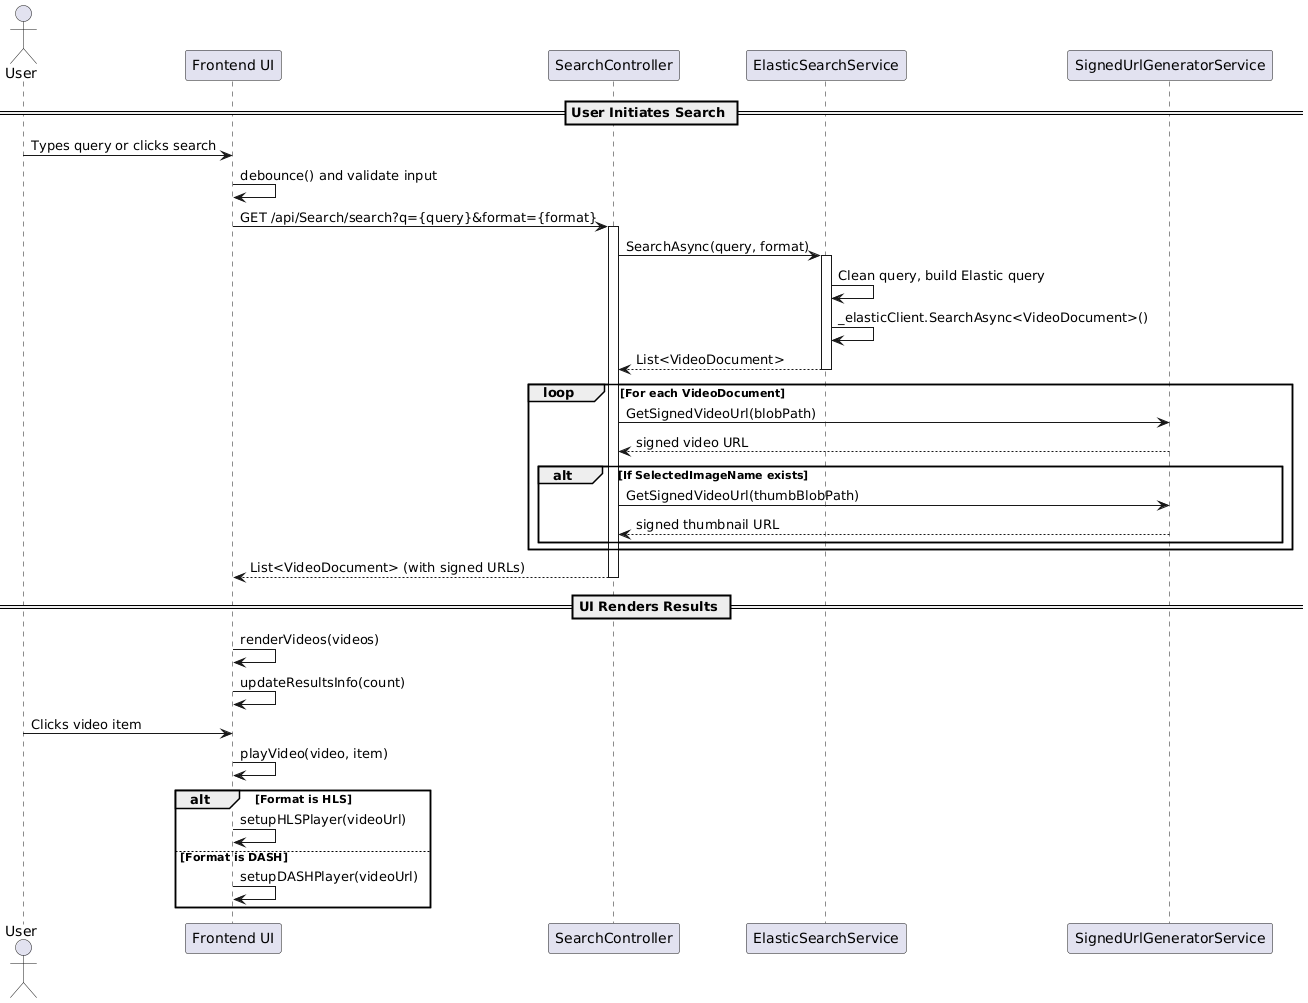

The diagram above was rendered by PlantUML. Its source (embedded in the PNG):
@startuml
actor User
participant "Frontend UI" as UI
participant "SearchController" as SC
participant "ElasticSearchService" as ES
participant "SignedUrlGeneratorService" as SUGS

== User Initiates Search ==
User -> UI: Types query or clicks search
UI -> UI: debounce() and validate input
UI -> SC: GET /api/Search/search?q={query}&format={format}
activate SC

SC -> ES: SearchAsync(query, format)
activate ES
ES -> ES: Clean query, build Elastic query
ES -> ES: _elasticClient.SearchAsync<VideoDocument>()
ES --> SC: List<VideoDocument>
deactivate ES

loop For each VideoDocument
    SC -> SUGS: GetSignedVideoUrl(blobPath)
    SUGS --> SC: signed video URL
    alt If SelectedImageName exists
        SC -> SUGS: GetSignedVideoUrl(thumbBlobPath)
        SUGS --> SC: signed thumbnail URL
    end
end

SC --> UI: List<VideoDocument> (with signed URLs)
deactivate SC

== UI Renders Results ==
UI -> UI: renderVideos(videos)
UI -> UI: updateResultsInfo(count)
User -> UI: Clicks video item
UI -> UI: playVideo(video, item)
alt Format is HLS
    UI -> UI: setupHLSPlayer(videoUrl)
else Format is DASH
    UI -> UI: setupDASHPlayer(videoUrl)
end
@enduml